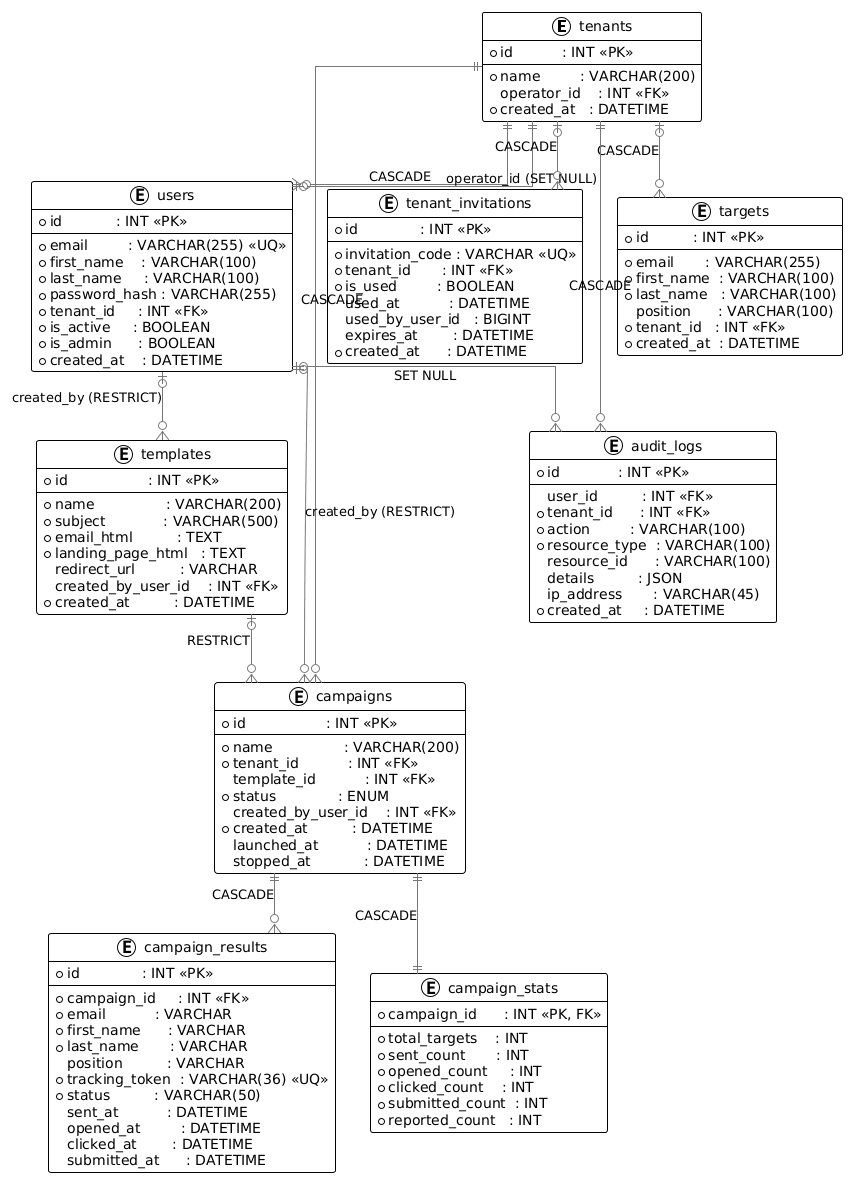

The diagram above was rendered by PlantUML. Its source (embedded in the PNG):
@startuml
!theme plain
skinparam defaultFontName Arial
skinparam linetype ortho
skinparam EntityBackgroundColor #FAFAFA
skinparam EntityBorderColor #AAAAAA
skinparam EntityHeaderBackgroundColor #1a237e
skinparam EntityFontColor #FFFFFF
skinparam ArrowColor #777777
skinparam NoteBorderColor #f39c12

' ── ENTITÉS ────────────────────────────────────────────────────────────────────

entity "tenants" as tenants {
  * id           : INT <<PK>>
  --
  * name         : VARCHAR(200)
  operator_id    : INT <<FK>>
  * created_at   : DATETIME
}

entity "users" as users {
  * id            : INT <<PK>>
  --
  * email         : VARCHAR(255) <<UQ>>
  * first_name    : VARCHAR(100)
  * last_name     : VARCHAR(100)
  * password_hash : VARCHAR(255)
  * tenant_id     : INT <<FK>>
  * is_active     : BOOLEAN
  * is_admin      : BOOLEAN
  * created_at    : DATETIME
}

entity "tenant_invitations" as invitations {
  * id              : INT <<PK>>
  --
  * invitation_code : VARCHAR <<UQ>>
  * tenant_id       : INT <<FK>>
  * is_used         : BOOLEAN
  used_at           : DATETIME
  used_by_user_id   : BIGINT
  expires_at        : DATETIME
  * created_at      : DATETIME
}

entity "templates" as templates {
  * id                  : INT <<PK>>
  --
  * name                : VARCHAR(200)
  * subject             : VARCHAR(500)
  * email_html          : TEXT
  * landing_page_html   : TEXT
  redirect_url          : VARCHAR
  created_by_user_id    : INT <<FK>>
  * created_at          : DATETIME
}

entity "targets" as targets {
  * id          : INT <<PK>>
  --
  * email       : VARCHAR(255)
  * first_name  : VARCHAR(100)
  * last_name   : VARCHAR(100)
  position      : VARCHAR(100)
  * tenant_id   : INT <<FK>>
  * created_at  : DATETIME
}

entity "campaigns" as campaigns {
  * id                  : INT <<PK>>
  --
  * name                : VARCHAR(200)
  * tenant_id           : INT <<FK>>
  template_id           : INT <<FK>>
  * status              : ENUM
  created_by_user_id    : INT <<FK>>
  * created_at          : DATETIME
  launched_at           : DATETIME
  stopped_at            : DATETIME
}

entity "campaign_results" as results {
  * id              : INT <<PK>>
  --
  * campaign_id     : INT <<FK>>
  * email           : VARCHAR
  * first_name      : VARCHAR
  * last_name       : VARCHAR
  position          : VARCHAR
  * tracking_token  : VARCHAR(36) <<UQ>>
  * status          : VARCHAR(50)
  sent_at           : DATETIME
  opened_at         : DATETIME
  clicked_at        : DATETIME
  submitted_at      : DATETIME
}

entity "campaign_stats" as stats {
  * campaign_id      : INT <<PK, FK>>
  --
  * total_targets    : INT
  * sent_count       : INT
  * opened_count     : INT
  * clicked_count    : INT
  * submitted_count  : INT
  * reported_count   : INT
}

entity "audit_logs" as audit {
  * id             : INT <<PK>>
  --
  user_id          : INT <<FK>>
  * tenant_id      : INT <<FK>>
  * action         : VARCHAR(100)
  * resource_type  : VARCHAR(100)
  resource_id      : VARCHAR(100)
  details          : JSON
  ip_address       : VARCHAR(45)
  * created_at     : DATETIME
}

' ── RELATIONS ──────────────────────────────────────────────────────────────────

tenants         ||--o{  users        : "CASCADE"
tenants         |o--o{  invitations  : "CASCADE"
tenants         |o--o{  targets      : "CASCADE"
tenants         ||--o{  campaigns    : "CASCADE"
tenants         ||--o{  audit        : "CASCADE"

users           |o--o{  campaigns    : "created_by (RESTRICT)"
users           |o--o{  templates    : "created_by (RESTRICT)"
users           |o--o{  audit        : "SET NULL"
users           |o--||  tenants      : "operator_id (SET NULL)"

templates       |o--o{  campaigns    : "RESTRICT"

campaigns       ||--o{  results      : "CASCADE"
campaigns       ||--||  stats        : "CASCADE"
@enduml